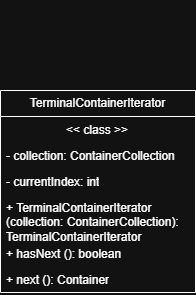

The diagram above was exported from draw.io. Its source (the exported page's mxGraphModel, read from the mxfile embedded in the PNG):
<mxGraphModel dx="469" dy="568" grid="1" gridSize="10" guides="1" tooltips="1" connect="1" arrows="1" fold="1" page="1" pageScale="1" pageWidth="2339" pageHeight="3300" math="0" shadow="0">
  <root>
    <mxCell id="0" />
    <mxCell id="1" parent="0" />
    <mxCell id="pZEXInjFZjCyV2kr3jAC-1" parent="1" style="text;whiteSpace=wrap;html=1;" value="&lt;div style=&quot;color: #6688cc;background-color: #000c18;font-family: Consolas, 'Courier New', monospace;font-weight: normal;font-size: 14px;line-height: 19px;white-space: pre;&quot;&gt;&lt;br&gt;&lt;/div&gt;" vertex="1">
      <mxGeometry height="40" width="30" x="610" y="590" as="geometry" />
    </mxCell>
    <mxCell id="U5eYLB7MyedpxFxNKUBW-1" parent="1" style="swimlane;fontStyle=0;childLayout=stackLayout;horizontal=1;startSize=26;fillColor=none;horizontalStack=0;resizeParent=1;resizeParentMax=0;resizeLast=0;collapsible=1;marginBottom=0;whiteSpace=wrap;html=1;" value="TerminalContainerIterator" vertex="1">
      <mxGeometry height="202" width="195" x="550" y="680" as="geometry" />
    </mxCell>
    <mxCell id="U5eYLB7MyedpxFxNKUBW-2" parent="U5eYLB7MyedpxFxNKUBW-1" style="text;strokeColor=none;fillColor=none;align=left;verticalAlign=top;spacingLeft=4;spacingRight=4;overflow=hidden;rotatable=0;points=[[0,0.5],[1,0.5]];portConstraint=eastwest;whiteSpace=wrap;html=1;" value="&lt;span style=&quot;white-space: pre;&quot;&gt;&#09;&lt;/span&gt;&lt;span style=&quot;white-space: pre;&quot;&gt;&#09;&lt;/span&gt;&amp;nbsp; &amp;lt;&amp;lt; class &amp;gt;&amp;gt;" vertex="1">
      <mxGeometry height="26" width="195" y="26" as="geometry" />
    </mxCell>
    <mxCell id="U5eYLB7MyedpxFxNKUBW-3" parent="U5eYLB7MyedpxFxNKUBW-1" style="text;strokeColor=none;fillColor=none;align=left;verticalAlign=top;spacingLeft=4;spacingRight=4;overflow=hidden;rotatable=0;points=[[0,0.5],[1,0.5]];portConstraint=eastwest;whiteSpace=wrap;html=1;" value="- collection: ContainerCollection" vertex="1">
      <mxGeometry height="26" width="195" y="52" as="geometry" />
    </mxCell>
    <mxCell id="U5eYLB7MyedpxFxNKUBW-4" parent="U5eYLB7MyedpxFxNKUBW-1" style="text;strokeColor=none;fillColor=none;align=left;verticalAlign=top;spacingLeft=4;spacingRight=4;overflow=hidden;rotatable=0;points=[[0,0.5],[1,0.5]];portConstraint=eastwest;whiteSpace=wrap;html=1;" value="- currentIndex: int" vertex="1">
      <mxGeometry height="26" width="195" y="78" as="geometry" />
    </mxCell>
    <mxCell id="U5eYLB7MyedpxFxNKUBW-5" parent="U5eYLB7MyedpxFxNKUBW-1" style="text;strokeColor=none;fillColor=none;align=left;verticalAlign=top;spacingLeft=4;spacingRight=4;overflow=hidden;rotatable=0;points=[[0,0.5],[1,0.5]];portConstraint=eastwest;whiteSpace=wrap;html=1;" value="+ TerminalContainerIterator&lt;div&gt;(collection:&amp;nbsp;&lt;span style=&quot;background-color: transparent; color: light-dark(rgb(0, 0, 0), rgb(255, 255, 255));&quot;&gt;ContainerCollection&lt;/span&gt;&lt;span style=&quot;background-color: transparent; color: light-dark(rgb(0, 0, 0), rgb(255, 255, 255));&quot;&gt;): TerminalContainerIterator&lt;/span&gt;&lt;/div&gt;" vertex="1">
      <mxGeometry height="46" width="195" y="104" as="geometry" />
    </mxCell>
    <mxCell id="U5eYLB7MyedpxFxNKUBW-6" parent="U5eYLB7MyedpxFxNKUBW-1" style="text;strokeColor=none;fillColor=none;align=left;verticalAlign=top;spacingLeft=4;spacingRight=4;overflow=hidden;rotatable=0;points=[[0,0.5],[1,0.5]];portConstraint=eastwest;whiteSpace=wrap;html=1;" value="+ hasNext (): boolean&amp;nbsp;" vertex="1">
      <mxGeometry height="26" width="195" y="150" as="geometry" />
    </mxCell>
    <mxCell id="U5eYLB7MyedpxFxNKUBW-7" parent="U5eYLB7MyedpxFxNKUBW-1" style="text;strokeColor=none;fillColor=none;align=left;verticalAlign=top;spacingLeft=4;spacingRight=4;overflow=hidden;rotatable=0;points=[[0,0.5],[1,0.5]];portConstraint=eastwest;whiteSpace=wrap;html=1;" value="+ next (): Container" vertex="1">
      <mxGeometry height="26" width="195" y="176" as="geometry" />
    </mxCell>
  </root>
</mxGraphModel>